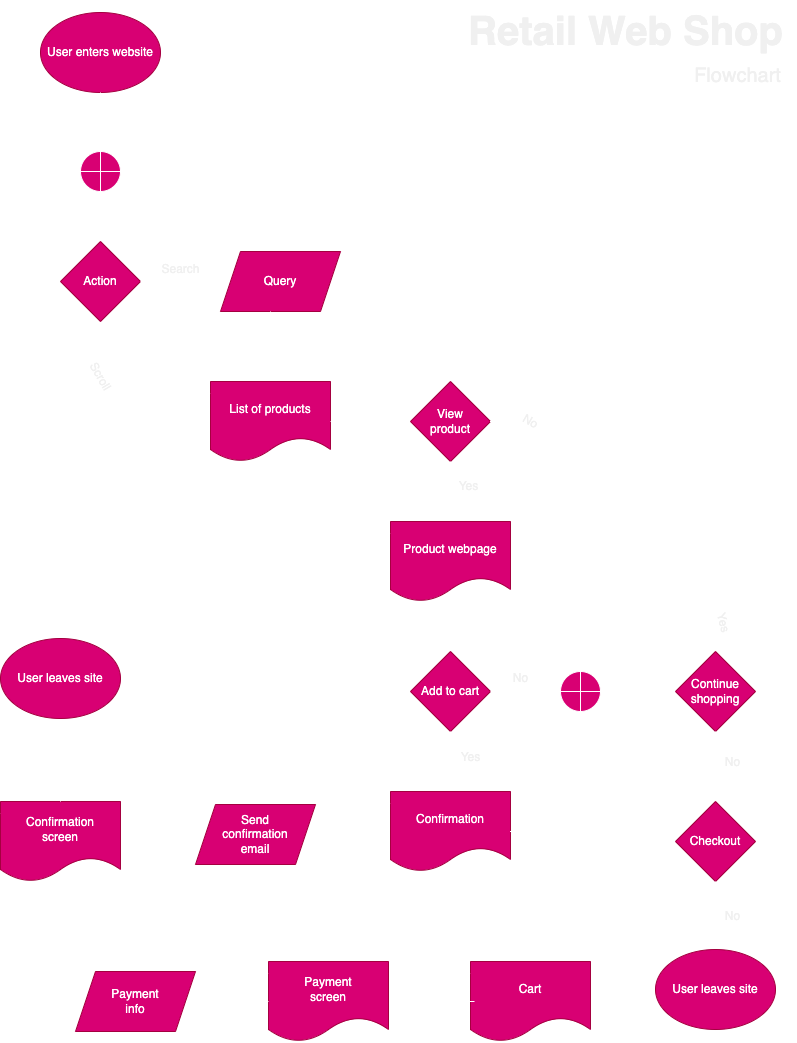

The diagram above was exported from draw.io. Its source (the exported page's mxGraphModel, read from the mxfile embedded in the PNG):
<mxGraphModel dx="1507" dy="1309" grid="1" gridSize="10" guides="1" tooltips="1" connect="1" arrows="1" fold="1" page="1" pageScale="1" pageWidth="850" pageHeight="1100" math="0" shadow="0">
  <root>
    <mxCell id="0" />
    <mxCell id="1" parent="0" />
    <mxCell id="2" value="User enters website" style="ellipse;whiteSpace=wrap;html=1;fontColor=#ffffff;fillColor=#d80073;strokeColor=#A50040;" vertex="1" parent="1">
      <mxGeometry x="75" y="33" width="120" height="80" as="geometry" />
    </mxCell>
    <mxCell id="3" value="Action" style="rhombus;whiteSpace=wrap;html=1;fontColor=#ffffff;fillColor=#d80073;strokeColor=#A50040;" vertex="1" parent="1">
      <mxGeometry x="95" y="262" width="80" height="80" as="geometry" />
    </mxCell>
    <mxCell id="8" value="" style="endArrow=classic;html=1;exitX=1;exitY=0.5;exitDx=0;exitDy=0;fontColor=#F0F0F0;strokeColor=#FFFFFF;" edge="1" parent="1" source="3" target="9">
      <mxGeometry width="50" height="50" relative="1" as="geometry">
        <mxPoint x="145" y="352" as="sourcePoint" />
        <mxPoint x="235" y="302" as="targetPoint" />
      </mxGeometry>
    </mxCell>
    <mxCell id="9" value="Query" style="shape=parallelogram;perimeter=parallelogramPerimeter;whiteSpace=wrap;html=1;fixedSize=1;fontColor=#ffffff;fillColor=#d80073;strokeColor=#A50040;" vertex="1" parent="1">
      <mxGeometry x="255" y="272" width="120" height="60" as="geometry" />
    </mxCell>
    <mxCell id="11" value="Search" style="text;html=1;align=center;verticalAlign=middle;resizable=0;points=[];autosize=1;strokeColor=none;fillColor=none;fontColor=#F0F0F0;" vertex="1" parent="1">
      <mxGeometry x="185" y="275" width="60" height="30" as="geometry" />
    </mxCell>
    <mxCell id="16" value="" style="endArrow=classic;html=1;exitX=0.417;exitY=1;exitDx=0;exitDy=0;exitPerimeter=0;entryX=0.5;entryY=0;entryDx=0;entryDy=0;fontColor=#F0F0F0;strokeColor=#FFFFFF;" edge="1" parent="1" source="9">
      <mxGeometry width="50" height="50" relative="1" as="geometry">
        <mxPoint x="335" y="452" as="sourcePoint" />
        <mxPoint x="305" y="402" as="targetPoint" />
      </mxGeometry>
    </mxCell>
    <mxCell id="18" value="" style="curved=1;endArrow=classic;html=1;exitX=0.5;exitY=1;exitDx=0;exitDy=0;entryX=0;entryY=0.5;entryDx=0;entryDy=0;fontColor=#F0F0F0;strokeColor=#FFFFFF;" edge="1" parent="1" source="3">
      <mxGeometry width="50" height="50" relative="1" as="geometry">
        <mxPoint x="155" y="452" as="sourcePoint" />
        <mxPoint x="245" y="432" as="targetPoint" />
        <Array as="points">
          <mxPoint x="135" y="432" />
        </Array>
      </mxGeometry>
    </mxCell>
    <mxCell id="19" value="Scroll" style="text;html=1;align=center;verticalAlign=middle;resizable=0;points=[];autosize=1;strokeColor=none;fillColor=none;rotation=60;fontColor=#F0F0F0;" vertex="1" parent="1">
      <mxGeometry x="110" y="382" width="50" height="30" as="geometry" />
    </mxCell>
    <mxCell id="20" value="List of products" style="shape=document;whiteSpace=wrap;html=1;boundedLbl=1;fontColor=#ffffff;fillColor=#d80073;strokeColor=#A50040;" vertex="1" parent="1">
      <mxGeometry x="245" y="402" width="120" height="80" as="geometry" />
    </mxCell>
    <mxCell id="24" value="View&lt;br&gt;product" style="rhombus;whiteSpace=wrap;html=1;fontColor=#ffffff;fillColor=#d80073;strokeColor=#A50040;" vertex="1" parent="1">
      <mxGeometry x="445" y="402" width="80" height="80" as="geometry" />
    </mxCell>
    <mxCell id="25" value="" style="endArrow=classic;html=1;entryX=0;entryY=0.5;entryDx=0;entryDy=0;exitX=1;exitY=0.5;exitDx=0;exitDy=0;fontColor=#F0F0F0;strokeColor=#FFFFFF;" edge="1" parent="1" source="20" target="24">
      <mxGeometry width="50" height="50" relative="1" as="geometry">
        <mxPoint x="295" y="502" as="sourcePoint" />
        <mxPoint x="345" y="452" as="targetPoint" />
      </mxGeometry>
    </mxCell>
    <mxCell id="27" value="" style="endArrow=classic;html=1;exitX=0.5;exitY=1;exitDx=0;exitDy=0;fontColor=#F0F0F0;strokeColor=#FFFFFF;" edge="1" parent="1" source="24">
      <mxGeometry width="50" height="50" relative="1" as="geometry">
        <mxPoint x="455" y="542" as="sourcePoint" />
        <mxPoint x="485" y="542" as="targetPoint" />
      </mxGeometry>
    </mxCell>
    <mxCell id="28" value="No" style="text;html=1;align=center;verticalAlign=middle;resizable=0;points=[];autosize=1;strokeColor=none;fillColor=none;rotation=30;fontColor=#F0F0F0;" vertex="1" parent="1">
      <mxGeometry x="545" y="427" width="40" height="30" as="geometry" />
    </mxCell>
    <mxCell id="30" value="Yes" style="text;html=1;align=center;verticalAlign=middle;resizable=0;points=[];autosize=1;strokeColor=none;fillColor=none;rotation=0;fontColor=#F0F0F0;" vertex="1" parent="1">
      <mxGeometry x="483" y="492" width="40" height="30" as="geometry" />
    </mxCell>
    <mxCell id="32" value="Add to cart" style="rhombus;whiteSpace=wrap;html=1;fontColor=#ffffff;fillColor=#d80073;strokeColor=#A50040;" vertex="1" parent="1">
      <mxGeometry x="445" y="672" width="80" height="80" as="geometry" />
    </mxCell>
    <mxCell id="33" value="" style="endArrow=classic;html=1;entryX=0.5;entryY=0;entryDx=0;entryDy=0;fontColor=#F0F0F0;strokeColor=#FFFFFF;" edge="1" parent="1" target="32">
      <mxGeometry width="50" height="50" relative="1" as="geometry">
        <mxPoint x="485" y="612" as="sourcePoint" />
        <mxPoint x="555" y="572" as="targetPoint" />
      </mxGeometry>
    </mxCell>
    <mxCell id="34" value="" style="endArrow=classic;html=1;exitX=1;exitY=0.5;exitDx=0;exitDy=0;fontColor=#F0F0F0;strokeColor=#FFFFFF;" edge="1" parent="1" source="32">
      <mxGeometry width="50" height="50" relative="1" as="geometry">
        <mxPoint x="445" y="692" as="sourcePoint" />
        <mxPoint x="595" y="712" as="targetPoint" />
      </mxGeometry>
    </mxCell>
    <mxCell id="35" value="No" style="text;html=1;align=center;verticalAlign=middle;resizable=0;points=[];autosize=1;strokeColor=none;fillColor=none;fontColor=#F0F0F0;" vertex="1" parent="1">
      <mxGeometry x="535" y="684" width="40" height="30" as="geometry" />
    </mxCell>
    <mxCell id="36" value="Yes" style="text;html=1;align=center;verticalAlign=middle;resizable=0;points=[];autosize=1;strokeColor=none;fillColor=none;rotation=0;fontColor=#F0F0F0;" vertex="1" parent="1">
      <mxGeometry x="485" y="763" width="40" height="30" as="geometry" />
    </mxCell>
    <mxCell id="37" value="" style="endArrow=classic;html=1;exitX=0.5;exitY=1;exitDx=0;exitDy=0;fontColor=#F0F0F0;strokeColor=#FFFFFF;" edge="1" parent="1" source="32">
      <mxGeometry width="50" height="50" relative="1" as="geometry">
        <mxPoint x="445" y="692" as="sourcePoint" />
        <mxPoint x="485" y="812" as="targetPoint" />
      </mxGeometry>
    </mxCell>
    <mxCell id="38" value="Confirmation" style="shape=document;whiteSpace=wrap;html=1;boundedLbl=1;fontColor=#ffffff;fillColor=#d80073;strokeColor=#A50040;" vertex="1" parent="1">
      <mxGeometry x="425" y="812" width="120" height="80" as="geometry" />
    </mxCell>
    <mxCell id="39" value="Continue&lt;br&gt;shopping" style="rhombus;whiteSpace=wrap;html=1;fontColor=#ffffff;fillColor=#d80073;strokeColor=#A50040;" vertex="1" parent="1">
      <mxGeometry x="710" y="672" width="80" height="80" as="geometry" />
    </mxCell>
    <mxCell id="31" value="Product webpage" style="shape=document;whiteSpace=wrap;html=1;boundedLbl=1;fontColor=#ffffff;fillColor=#d80073;strokeColor=#A50040;" vertex="1" parent="1">
      <mxGeometry x="425" y="542" width="120" height="80" as="geometry" />
    </mxCell>
    <mxCell id="43" value="" style="curved=1;endArrow=classic;html=1;startSize=10;entryX=0.5;entryY=1;entryDx=0;entryDy=0;exitX=1;exitY=0.5;exitDx=0;exitDy=0;fontColor=#F0F0F0;strokeColor=#FFFFFF;" edge="1" parent="1" source="38">
      <mxGeometry width="50" height="50" relative="1" as="geometry">
        <mxPoint x="405" y="612" as="sourcePoint" />
        <mxPoint x="615" y="732" as="targetPoint" />
        <Array as="points">
          <mxPoint x="615" y="852" />
        </Array>
      </mxGeometry>
    </mxCell>
    <mxCell id="44" value="" style="curved=1;endArrow=classic;html=1;startSize=10;exitX=1;exitY=0.5;exitDx=0;exitDy=0;entryX=0.5;entryY=0;entryDx=0;entryDy=0;fontColor=#F0F0F0;strokeColor=#FFFFFF;" edge="1" parent="1" source="24">
      <mxGeometry width="50" height="50" relative="1" as="geometry">
        <mxPoint x="445" y="602" as="sourcePoint" />
        <mxPoint x="615" y="692" as="targetPoint" />
        <Array as="points">
          <mxPoint x="615" y="452" />
        </Array>
      </mxGeometry>
    </mxCell>
    <mxCell id="45" value="" style="endArrow=classic;html=1;startSize=10;entryX=0;entryY=0.5;entryDx=0;entryDy=0;exitX=1;exitY=0.5;exitDx=0;exitDy=0;fontColor=#F0F0F0;strokeColor=#FFFFFF;" edge="1" parent="1">
      <mxGeometry width="50" height="50" relative="1" as="geometry">
        <mxPoint x="635" y="712" as="sourcePoint" />
        <mxPoint x="710" y="712" as="targetPoint" />
      </mxGeometry>
    </mxCell>
    <mxCell id="47" value="" style="curved=1;endArrow=classic;html=1;startSize=10;exitX=0.5;exitY=0;exitDx=0;exitDy=0;entryX=1;entryY=0.5;entryDx=0;entryDy=0;fontColor=#F0F0F0;strokeColor=#FFFFFF;" edge="1" parent="1" source="39">
      <mxGeometry width="50" height="50" relative="1" as="geometry">
        <mxPoint x="420" y="482" as="sourcePoint" />
        <mxPoint x="155" y="192" as="targetPoint" />
        <Array as="points">
          <mxPoint x="650" y="192" />
        </Array>
      </mxGeometry>
    </mxCell>
    <mxCell id="49" value="" style="endArrow=classic;html=1;startSize=10;exitX=0.5;exitY=1;exitDx=0;exitDy=0;entryX=0.5;entryY=0;entryDx=0;entryDy=0;fontColor=#F0F0F0;strokeColor=#FFFFFF;" edge="1" parent="1" source="2" target="77">
      <mxGeometry width="50" height="50" relative="1" as="geometry">
        <mxPoint x="540" y="600" as="sourcePoint" />
        <mxPoint x="135" y="160" as="targetPoint" />
      </mxGeometry>
    </mxCell>
    <mxCell id="50" value="" style="endArrow=classic;html=1;startSize=10;exitX=0.5;exitY=1;exitDx=0;exitDy=0;entryX=0.5;entryY=0;entryDx=0;entryDy=0;fontColor=#F0F0F0;strokeColor=#FFFFFF;" edge="1" parent="1" target="3">
      <mxGeometry width="50" height="50" relative="1" as="geometry">
        <mxPoint x="135" y="212" as="sourcePoint" />
        <mxPoint x="590" y="562" as="targetPoint" />
      </mxGeometry>
    </mxCell>
    <mxCell id="51" value="Yes" style="text;html=1;align=center;verticalAlign=middle;resizable=0;points=[];autosize=1;strokeColor=none;fillColor=none;rotation=75;fontColor=#F0F0F0;" vertex="1" parent="1">
      <mxGeometry x="738" y="628" width="40" height="30" as="geometry" />
    </mxCell>
    <mxCell id="52" value="Checkout" style="rhombus;whiteSpace=wrap;html=1;fontColor=#ffffff;fillColor=#d80073;strokeColor=#A50040;" vertex="1" parent="1">
      <mxGeometry x="710" y="822" width="80" height="80" as="geometry" />
    </mxCell>
    <mxCell id="53" value="" style="endArrow=classic;html=1;startSize=10;exitX=0.5;exitY=1;exitDx=0;exitDy=0;entryX=0.5;entryY=0;entryDx=0;entryDy=0;fontColor=#F0F0F0;strokeColor=#FFFFFF;" edge="1" parent="1" source="39" target="52">
      <mxGeometry width="50" height="50" relative="1" as="geometry">
        <mxPoint x="690" y="722" as="sourcePoint" />
        <mxPoint x="740" y="672" as="targetPoint" />
      </mxGeometry>
    </mxCell>
    <mxCell id="54" value="No" style="text;html=1;align=center;verticalAlign=middle;resizable=0;points=[];autosize=1;strokeColor=none;fillColor=none;rotation=0;fontColor=#F0F0F0;" vertex="1" parent="1">
      <mxGeometry x="747" y="768" width="40" height="30" as="geometry" />
    </mxCell>
    <mxCell id="55" value="User leaves site" style="ellipse;whiteSpace=wrap;html=1;fontColor=#ffffff;fillColor=#d80073;strokeColor=#A50040;" vertex="1" parent="1">
      <mxGeometry x="690" y="970" width="120" height="80" as="geometry" />
    </mxCell>
    <mxCell id="56" value="" style="endArrow=classic;html=1;startSize=10;exitX=0.5;exitY=1;exitDx=0;exitDy=0;fontColor=#F0F0F0;strokeColor=#FFFFFF;" edge="1" parent="1" source="52">
      <mxGeometry width="50" height="50" relative="1" as="geometry">
        <mxPoint x="350" y="702" as="sourcePoint" />
        <mxPoint x="750" y="970" as="targetPoint" />
      </mxGeometry>
    </mxCell>
    <mxCell id="57" value="No" style="text;html=1;align=center;verticalAlign=middle;resizable=0;points=[];autosize=1;strokeColor=none;fillColor=none;fontColor=#F0F0F0;" vertex="1" parent="1">
      <mxGeometry x="747" y="922" width="40" height="30" as="geometry" />
    </mxCell>
    <mxCell id="59" value="Cart" style="shape=document;whiteSpace=wrap;html=1;boundedLbl=1;fontColor=#ffffff;fillColor=#d80073;strokeColor=#A50040;" vertex="1" parent="1">
      <mxGeometry x="505" y="982" width="120" height="80" as="geometry" />
    </mxCell>
    <mxCell id="63" value="" style="curved=1;endArrow=classic;html=1;startSize=10;entryX=0.5;entryY=0;entryDx=0;entryDy=0;exitX=0;exitY=0.5;exitDx=0;exitDy=0;fontColor=#F0F0F0;strokeColor=#FFFFFF;" edge="1" parent="1" source="52" target="59">
      <mxGeometry width="50" height="50" relative="1" as="geometry">
        <mxPoint x="700" y="852" as="sourcePoint" />
        <mxPoint x="430" y="542" as="targetPoint" />
        <Array as="points">
          <mxPoint x="600" y="872" />
        </Array>
      </mxGeometry>
    </mxCell>
    <mxCell id="66" value="Payment&lt;br&gt;screen" style="shape=document;whiteSpace=wrap;html=1;boundedLbl=1;fontColor=#ffffff;fillColor=#d80073;strokeColor=#A50040;" vertex="1" parent="1">
      <mxGeometry x="303" y="982" width="120" height="80" as="geometry" />
    </mxCell>
    <mxCell id="67" value="" style="endArrow=classic;html=1;startSize=10;fontColor=#F0F0F0;strokeColor=#FFFFFF;" edge="1" parent="1">
      <mxGeometry width="50" height="50" relative="1" as="geometry">
        <mxPoint x="509" y="1022" as="sourcePoint" />
        <mxPoint x="424" y="1022" as="targetPoint" />
      </mxGeometry>
    </mxCell>
    <mxCell id="68" value="Payment&lt;br&gt;info" style="shape=parallelogram;perimeter=parallelogramPerimeter;whiteSpace=wrap;html=1;fixedSize=1;fontColor=#ffffff;fillColor=#d80073;strokeColor=#A50040;" vertex="1" parent="1">
      <mxGeometry x="110" y="992" width="120" height="60" as="geometry" />
    </mxCell>
    <mxCell id="69" value="" style="endArrow=classic;html=1;startSize=10;entryX=1;entryY=0.5;entryDx=0;entryDy=0;exitX=0;exitY=0.5;exitDx=0;exitDy=0;fontColor=#F0F0F0;strokeColor=#FFFFFF;" edge="1" parent="1" source="66" target="68">
      <mxGeometry width="50" height="50" relative="1" as="geometry">
        <mxPoint x="260" y="602" as="sourcePoint" />
        <mxPoint x="310" y="552" as="targetPoint" />
      </mxGeometry>
    </mxCell>
    <mxCell id="70" value="Confirmation&lt;br&gt;screen" style="shape=document;whiteSpace=wrap;html=1;boundedLbl=1;fontColor=#ffffff;fillColor=#d80073;strokeColor=#A50040;" vertex="1" parent="1">
      <mxGeometry x="35" y="822" width="120" height="80" as="geometry" />
    </mxCell>
    <mxCell id="72" value="Send&lt;br&gt;confirmation&lt;br&gt;email" style="shape=parallelogram;perimeter=parallelogramPerimeter;whiteSpace=wrap;html=1;fixedSize=1;fontColor=#ffffff;fillColor=#d80073;strokeColor=#A50040;" vertex="1" parent="1">
      <mxGeometry x="230" y="825" width="120" height="60" as="geometry" />
    </mxCell>
    <mxCell id="76" value="" style="shape=orEllipse;perimeter=ellipsePerimeter;whiteSpace=wrap;html=1;backgroundOutline=1;fontColor=#ffffff;fillColor=#d80073;strokeColor=#FFFFFF;" vertex="1" parent="1">
      <mxGeometry x="595" y="692" width="40" height="40" as="geometry" />
    </mxCell>
    <mxCell id="77" value="" style="shape=orEllipse;perimeter=ellipsePerimeter;whiteSpace=wrap;html=1;backgroundOutline=1;fontColor=#ffffff;fillColor=#d80073;strokeColor=#FFFFFF;" vertex="1" parent="1">
      <mxGeometry x="115" y="172" width="40" height="40" as="geometry" />
    </mxCell>
    <mxCell id="78" value="" style="edgeStyle=elbowEdgeStyle;elbow=vertical;endArrow=classic;html=1;curved=0;rounded=0;endSize=8;startSize=8;exitX=0.542;exitY=-0.016;exitDx=0;exitDy=0;exitPerimeter=0;entryX=0.5;entryY=1;entryDx=0;entryDy=0;fontColor=#F0F0F0;strokeColor=#FFFFFF;" edge="1" parent="1" source="68" target="72">
      <mxGeometry width="50" height="50" relative="1" as="geometry">
        <mxPoint x="175" y="988" as="sourcePoint" />
        <mxPoint x="290" y="892" as="targetPoint" />
        <Array as="points">
          <mxPoint x="230" y="938" />
        </Array>
      </mxGeometry>
    </mxCell>
    <mxCell id="79" value="" style="edgeStyle=elbowEdgeStyle;elbow=vertical;endArrow=classic;html=1;curved=0;rounded=0;endSize=8;startSize=8;entryX=0.41;entryY=0.956;entryDx=0;entryDy=0;entryPerimeter=0;fontColor=#F0F0F0;strokeColor=#FFFFFF;" edge="1" parent="1">
      <mxGeometry width="50" height="50" relative="1" as="geometry">
        <mxPoint x="175" y="941" as="sourcePoint" />
        <mxPoint x="89.19999999999999" y="894.4799999999998" as="targetPoint" />
        <Array as="points">
          <mxPoint x="95" y="938" />
        </Array>
      </mxGeometry>
    </mxCell>
    <mxCell id="80" value="User leaves site" style="ellipse;whiteSpace=wrap;html=1;fontColor=#ffffff;fillColor=#d80073;strokeColor=#A50040;" vertex="1" parent="1">
      <mxGeometry x="35" y="659" width="120" height="80" as="geometry" />
    </mxCell>
    <mxCell id="81" value="" style="endArrow=classic;html=1;startSize=10;entryX=0.5;entryY=1;entryDx=0;entryDy=0;exitX=0.5;exitY=0;exitDx=0;exitDy=0;fontColor=#F0F0F0;strokeColor=#FFFFFF;" edge="1" parent="1" source="70" target="80">
      <mxGeometry width="50" height="50" relative="1" as="geometry">
        <mxPoint x="460" y="542" as="sourcePoint" />
        <mxPoint x="510" y="492" as="targetPoint" />
      </mxGeometry>
    </mxCell>
    <mxCell id="83" value="Retail Web Shop" style="text;html=1;align=center;verticalAlign=middle;resizable=0;points=[];autosize=1;strokeColor=none;fillColor=none;fontSize=40;fontStyle=1;fontColor=#F0F0F0;" vertex="1" parent="1">
      <mxGeometry x="490" y="21" width="340" height="60" as="geometry" />
    </mxCell>
    <mxCell id="84" value="&lt;font style=&quot;font-size: 20px;&quot;&gt;Flowchart&lt;/font&gt;" style="text;html=1;align=center;verticalAlign=middle;resizable=0;points=[];autosize=1;strokeColor=none;fillColor=none;fontSize=40;fontColor=#F0F0F0;" vertex="1" parent="1">
      <mxGeometry x="717" y="58" width="110" height="60" as="geometry" />
    </mxCell>
  </root>
</mxGraphModel>